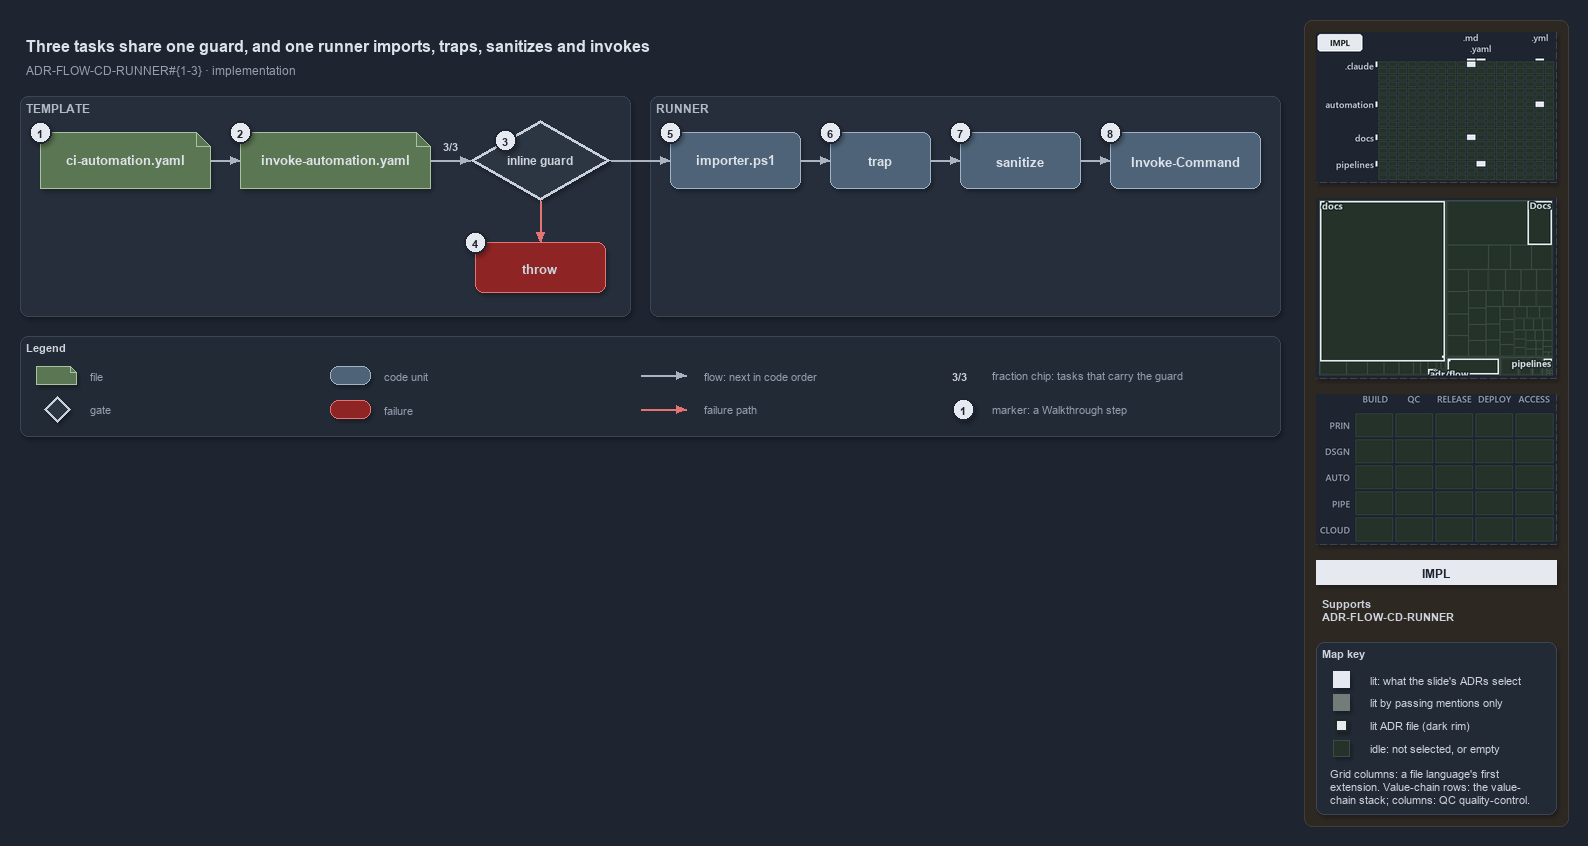

The diagram above was exported from draw.io. Its source (the exported page's mxGraphModel, read from the mxfile embedded in the PNG):
<mxGraphModel dx="1024" dy="768" grid="0" gridSize="10" guides="1" tooltips="1" connect="1" arrows="1" fold="1" page="1" pageScale="1" pageWidth="1572" pageHeight="600" background="#1E2430" math="0" shadow="1">
  <root>
    <mxCell id="0" />
    <mxCell id="1" parent="0" />
    <mxCell id="sidebar-bg" value="" style="rounded=1;arcSize=2;html=1;fillColor=#2E2823;strokeColor=#453C33;shadow=0;" vertex="1" parent="1">
      <mxGeometry x="1304" y="4" width="264" height="806" as="geometry" />
    </mxCell>
    <mxCell id="title" value="Three tasks share one guard, and one runner imports, traps, sanitizes and invokes" style="text;html=1;align=left;verticalAlign=middle;fontSize=16;fontStyle=1;fontColor=#DDE2E9;" vertex="1" parent="1">
      <mxGeometry x="20" y="14" width="1260" height="30" as="geometry" />
    </mxCell>
    <mxCell id="subtitle" value="ADR-FLOW-CD-RUNNER#{1-3} &amp;#183; implementation" style="text;html=1;align=left;verticalAlign=middle;fontSize=12;fontColor=#949FAE;" vertex="1" parent="1">
      <mxGeometry x="20" y="44" width="1240" height="20" as="geometry" />
    </mxCell>
    <mxCell id="band-template" value="TEMPLATE" style="rounded=1;html=1;arcSize=3;fillColor=#262E3B;strokeColor=#3A4555;verticalAlign=top;align=left;spacingLeft=8;fontStyle=1;fontSize=12;fontColor=#B0BAC7;" vertex="1" parent="1">
      <mxGeometry x="20" y="80" width="610" height="220" as="geometry" />
    </mxCell>
    <mxCell id="band-runner" value="RUNNER" style="rounded=1;html=1;arcSize=3;fillColor=#262E3B;strokeColor=#3A4555;verticalAlign=top;align=left;spacingLeft=8;fontStyle=1;fontSize=12;fontColor=#B0BAC7;" vertex="1" parent="1">
      <mxGeometry x="650" y="80" width="630" height="220" as="geometry" />
    </mxCell>
    <mxCell id="ci" value="&lt;b&gt;ci-automation.yaml&lt;/b&gt;" style="shape=note;size=14;whiteSpace=wrap;html=1;fillColor=#5B7653;strokeColor=#A9C29F;fontSize=13;fontColor=#DDE2E9;" vertex="1" parent="1">
      <mxGeometry x="40" y="116" width="170" height="56" as="geometry" />
    </mxCell>
    <mxCell id="template" value="&lt;b&gt;invoke-automation.yaml&lt;/b&gt;" style="shape=note;size=14;whiteSpace=wrap;html=1;fillColor=#5B7653;strokeColor=#A9C29F;fontSize=13;fontColor=#DDE2E9;" vertex="1" parent="1">
      <mxGeometry x="240" y="116" width="190" height="56" as="geometry" />
    </mxCell>
    <mxCell id="guard" value="&lt;b&gt;inline guard&lt;/b&gt;" style="rhombus;whiteSpace=wrap;html=1;fillColor=#2C3542;strokeColor=#C7D0DB;strokeWidth=3;fontSize=12;fontColor=#CDD3DC;" vertex="1" parent="1">
      <mxGeometry x="470" y="104" width="140" height="80" as="geometry" />
    </mxCell>
    <mxCell id="throw" value="&lt;b&gt;throw&lt;/b&gt;" style="rounded=1;whiteSpace=wrap;html=1;arcSize=20;fillColor=#8E2424;strokeColor=#E57373;fontSize=13;" vertex="1" parent="1">
      <mxGeometry x="475" y="226" width="130" height="50" as="geometry" />
    </mxCell>
    <mxCell id="importer" value="&lt;b&gt;importer.ps1&lt;/b&gt;" style="rounded=1;whiteSpace=wrap;html=1;arcSize=20;fillColor=#4E6378;strokeColor=#9FB3C8;fontSize=13;fontColor=#DDE2E9;" vertex="1" parent="1">
      <mxGeometry x="670" y="116" width="130" height="56" as="geometry" />
    </mxCell>
    <mxCell id="trap" value="&lt;b&gt;trap&lt;/b&gt;" style="rounded=1;whiteSpace=wrap;html=1;arcSize=20;fillColor=#4E6378;strokeColor=#9FB3C8;fontSize=13;fontColor=#DDE2E9;" vertex="1" parent="1">
      <mxGeometry x="830" y="116" width="100" height="56" as="geometry" />
    </mxCell>
    <mxCell id="sanitize" value="&lt;b&gt;sanitize&lt;/b&gt;" style="rounded=1;whiteSpace=wrap;html=1;arcSize=20;fillColor=#4E6378;strokeColor=#9FB3C8;fontSize=13;fontColor=#DDE2E9;" vertex="1" parent="1">
      <mxGeometry x="960" y="116" width="120" height="56" as="geometry" />
    </mxCell>
    <mxCell id="invoke" value="&lt;b&gt;Invoke-Command&lt;/b&gt;" style="rounded=1;whiteSpace=wrap;html=1;arcSize=20;fillColor=#4E6378;strokeColor=#9FB3C8;fontSize=13;fontColor=#DDE2E9;" vertex="1" parent="1">
      <mxGeometry x="1110" y="116" width="150" height="56" as="geometry" />
    </mxCell>
    <mxCell id="p-edge-ci-template-a" value="" style="text;html=1;strokeColor=none;fillColor=none;" vertex="1" parent="1">
      <mxGeometry x="210" y="144" width="1" height="1" as="geometry" />
    </mxCell>
    <mxCell id="p-edge-ci-template-b" value="" style="text;html=1;strokeColor=none;fillColor=none;" vertex="1" parent="1">
      <mxGeometry x="240" y="144" width="1" height="1" as="geometry" />
    </mxCell>
    <mxCell id="edge-ci-template" value="" style="edgeStyle=orthogonalEdgeStyle;rounded=1;html=1;fontSize=10;endArrow=block;strokeColor=#AAB4C3;fontColor=#CDD3DC;shadow=0;" edge="1" parent="1" source="p-edge-ci-template-a" target="p-edge-ci-template-b">
      <mxGeometry relative="1" as="geometry" />
    </mxCell>
    <mxCell id="p-edge-template-guard-a" value="" style="text;html=1;strokeColor=none;fillColor=none;" vertex="1" parent="1">
      <mxGeometry x="430" y="144" width="1" height="1" as="geometry" />
    </mxCell>
    <mxCell id="p-edge-template-guard-b" value="" style="text;html=1;strokeColor=none;fillColor=none;" vertex="1" parent="1">
      <mxGeometry x="470" y="144" width="1" height="1" as="geometry" />
    </mxCell>
    <mxCell id="edge-template-guard" value="" style="edgeStyle=orthogonalEdgeStyle;rounded=1;html=1;fontSize=10;endArrow=block;strokeColor=#AAB4C3;fontColor=#CDD3DC;shadow=0;" edge="1" parent="1" source="p-edge-template-guard-a" target="p-edge-template-guard-b">
      <mxGeometry relative="1" as="geometry" />
    </mxCell>
    <mxCell id="frac-template-guard" value="&lt;b&gt;3/3&lt;/b&gt;" style="text;html=1;align=center;verticalAlign=middle;fontSize=11;fontColor=#CDD3DC;fillColor=#262E3B;strokeColor=none;" vertex="1" parent="1">
      <mxGeometry x="435" y="120" width="30" height="18" as="geometry" />
    </mxCell>
    <mxCell id="p-edge-guard-throw-a" value="" style="text;html=1;strokeColor=none;fillColor=none;" vertex="1" parent="1">
      <mxGeometry x="540" y="184" width="1" height="1" as="geometry" />
    </mxCell>
    <mxCell id="p-edge-guard-throw-b" value="" style="text;html=1;strokeColor=none;fillColor=none;" vertex="1" parent="1">
      <mxGeometry x="540" y="226" width="1" height="1" as="geometry" />
    </mxCell>
    <mxCell id="edge-guard-throw" value="" style="edgeStyle=orthogonalEdgeStyle;rounded=1;html=1;fontSize=10;endArrow=block;strokeColor=#E57373;fontColor=#CDD3DC;shadow=0;" edge="1" parent="1" source="p-edge-guard-throw-a" target="p-edge-guard-throw-b">
      <mxGeometry relative="1" as="geometry" />
    </mxCell>
    <mxCell id="p-edge-guard-importer-a" value="" style="text;html=1;strokeColor=none;fillColor=none;" vertex="1" parent="1">
      <mxGeometry x="610" y="144" width="1" height="1" as="geometry" />
    </mxCell>
    <mxCell id="p-edge-guard-importer-b" value="" style="text;html=1;strokeColor=none;fillColor=none;" vertex="1" parent="1">
      <mxGeometry x="670" y="144" width="1" height="1" as="geometry" />
    </mxCell>
    <mxCell id="edge-guard-importer" value="" style="edgeStyle=orthogonalEdgeStyle;rounded=1;html=1;fontSize=10;endArrow=block;strokeColor=#AAB4C3;fontColor=#CDD3DC;shadow=0;" edge="1" parent="1" source="p-edge-guard-importer-a" target="p-edge-guard-importer-b">
      <mxGeometry relative="1" as="geometry" />
    </mxCell>
    <mxCell id="p-edge-importer-trap-a" value="" style="text;html=1;strokeColor=none;fillColor=none;" vertex="1" parent="1">
      <mxGeometry x="800" y="144" width="1" height="1" as="geometry" />
    </mxCell>
    <mxCell id="p-edge-importer-trap-b" value="" style="text;html=1;strokeColor=none;fillColor=none;" vertex="1" parent="1">
      <mxGeometry x="830" y="144" width="1" height="1" as="geometry" />
    </mxCell>
    <mxCell id="edge-importer-trap" value="" style="edgeStyle=orthogonalEdgeStyle;rounded=1;html=1;fontSize=10;endArrow=block;strokeColor=#AAB4C3;fontColor=#CDD3DC;shadow=0;" edge="1" parent="1" source="p-edge-importer-trap-a" target="p-edge-importer-trap-b">
      <mxGeometry relative="1" as="geometry" />
    </mxCell>
    <mxCell id="p-edge-trap-sanitize-a" value="" style="text;html=1;strokeColor=none;fillColor=none;" vertex="1" parent="1">
      <mxGeometry x="930" y="144" width="1" height="1" as="geometry" />
    </mxCell>
    <mxCell id="p-edge-trap-sanitize-b" value="" style="text;html=1;strokeColor=none;fillColor=none;" vertex="1" parent="1">
      <mxGeometry x="960" y="144" width="1" height="1" as="geometry" />
    </mxCell>
    <mxCell id="edge-trap-sanitize" value="" style="edgeStyle=orthogonalEdgeStyle;rounded=1;html=1;fontSize=10;endArrow=block;strokeColor=#AAB4C3;fontColor=#CDD3DC;shadow=0;" edge="1" parent="1" source="p-edge-trap-sanitize-a" target="p-edge-trap-sanitize-b">
      <mxGeometry relative="1" as="geometry" />
    </mxCell>
    <mxCell id="p-edge-sanitize-invoke-a" value="" style="text;html=1;strokeColor=none;fillColor=none;" vertex="1" parent="1">
      <mxGeometry x="1080" y="144" width="1" height="1" as="geometry" />
    </mxCell>
    <mxCell id="p-edge-sanitize-invoke-b" value="" style="text;html=1;strokeColor=none;fillColor=none;" vertex="1" parent="1">
      <mxGeometry x="1110" y="144" width="1" height="1" as="geometry" />
    </mxCell>
    <mxCell id="edge-sanitize-invoke" value="" style="edgeStyle=orthogonalEdgeStyle;rounded=1;html=1;fontSize=10;endArrow=block;strokeColor=#AAB4C3;fontColor=#CDD3DC;shadow=0;" edge="1" parent="1" source="p-edge-sanitize-invoke-a" target="p-edge-sanitize-invoke-b">
      <mxGeometry relative="1" as="geometry" />
    </mxCell>
    <mxCell id="mark-1" value="1" style="ellipse;html=1;fillColor=#E6EAF0;strokeColor=#1E2430;strokeWidth=2;fontColor=#1E2430;fontStyle=1;fontSize=11;" vertex="1" parent="1">
      <mxGeometry x="29" y="105" width="22" height="22" as="geometry" />
    </mxCell>
    <mxCell id="mark-2" value="2" style="ellipse;html=1;fillColor=#E6EAF0;strokeColor=#1E2430;strokeWidth=2;fontColor=#1E2430;fontStyle=1;fontSize=11;" vertex="1" parent="1">
      <mxGeometry x="229" y="105" width="22" height="22" as="geometry" />
    </mxCell>
    <mxCell id="mark-3" value="3" style="ellipse;html=1;fillColor=#E6EAF0;strokeColor=#1E2430;strokeWidth=2;fontColor=#1E2430;fontStyle=1;fontSize=11;" vertex="1" parent="1">
      <mxGeometry x="494" y="113" width="22" height="22" as="geometry" />
    </mxCell>
    <mxCell id="mark-4" value="4" style="ellipse;html=1;fillColor=#E6EAF0;strokeColor=#1E2430;strokeWidth=2;fontColor=#1E2430;fontStyle=1;fontSize=11;" vertex="1" parent="1">
      <mxGeometry x="464" y="215" width="22" height="22" as="geometry" />
    </mxCell>
    <mxCell id="mark-5" value="5" style="ellipse;html=1;fillColor=#E6EAF0;strokeColor=#1E2430;strokeWidth=2;fontColor=#1E2430;fontStyle=1;fontSize=11;" vertex="1" parent="1">
      <mxGeometry x="659" y="105" width="22" height="22" as="geometry" />
    </mxCell>
    <mxCell id="mark-6" value="6" style="ellipse;html=1;fillColor=#E6EAF0;strokeColor=#1E2430;strokeWidth=2;fontColor=#1E2430;fontStyle=1;fontSize=11;" vertex="1" parent="1">
      <mxGeometry x="819" y="105" width="22" height="22" as="geometry" />
    </mxCell>
    <mxCell id="mark-7" value="7" style="ellipse;html=1;fillColor=#E6EAF0;strokeColor=#1E2430;strokeWidth=2;fontColor=#1E2430;fontStyle=1;fontSize=11;" vertex="1" parent="1">
      <mxGeometry x="949" y="105" width="22" height="22" as="geometry" />
    </mxCell>
    <mxCell id="mark-8" value="8" style="ellipse;html=1;fillColor=#E6EAF0;strokeColor=#1E2430;strokeWidth=2;fontColor=#1E2430;fontStyle=1;fontSize=11;" vertex="1" parent="1">
      <mxGeometry x="1099" y="105" width="22" height="22" as="geometry" />
    </mxCell>
    <mxCell id="legend" value="&lt;b&gt;Legend&lt;/b&gt;" style="rounded=1;whiteSpace=wrap;html=1;arcSize=6;fillColor=#222A36;strokeColor=#3A4555;align=left;verticalAlign=top;spacing=8;fontSize=11;fontColor=#CDD3DC;" vertex="1" parent="1">
      <mxGeometry x="20" y="320" width="1260" height="100" as="geometry" />
    </mxCell>
    <mxCell id="legend-0" value="" style="shape=note;size=6;whiteSpace=wrap;html=1;fillColor=#5B7653;strokeColor=#A9C29F;fontColor=#DDE2E9;" vertex="1" parent="1">
      <mxGeometry x="36" y="350" width="40" height="18" as="geometry" />
    </mxCell>
    <mxCell id="legend-0-text" value="file" style="text;html=1;align=left;verticalAlign=middle;fontSize=11;fontColor=#949FAE;" vertex="1" parent="1">
      <mxGeometry x="84" y="349" width="300" height="20" as="geometry" />
    </mxCell>
    <mxCell id="legend-1" value="" style="rhombus;whiteSpace=wrap;html=1;fillColor=#2C3542;strokeColor=#C7D0DB;strokeWidth=3;fontColor=#CDD3DC;" vertex="1" parent="1">
      <mxGeometry x="44" y="380" width="26" height="26" as="geometry" />
    </mxCell>
    <mxCell id="legend-1-text" value="gate" style="text;html=1;align=left;verticalAlign=middle;fontSize=11;fontColor=#949FAE;" vertex="1" parent="1">
      <mxGeometry x="84" y="383" width="300" height="20" as="geometry" />
    </mxCell>
    <mxCell id="legend-2" value="" style="rounded=1;whiteSpace=wrap;html=1;arcSize=20;fillColor=#4E6378;strokeColor=#9FB3C8;fontColor=#DDE2E9;" vertex="1" parent="1">
      <mxGeometry x="330" y="350" width="40" height="18" as="geometry" />
    </mxCell>
    <mxCell id="legend-2-text" value="code unit" style="text;html=1;align=left;verticalAlign=middle;fontSize=11;fontColor=#949FAE;" vertex="1" parent="1">
      <mxGeometry x="378" y="349" width="300" height="20" as="geometry" />
    </mxCell>
    <mxCell id="legend-3" value="" style="rounded=1;whiteSpace=wrap;html=1;arcSize=20;fillColor=#8E2424;strokeColor=#E57373;" vertex="1" parent="1">
      <mxGeometry x="330" y="384" width="40" height="18" as="geometry" />
    </mxCell>
    <mxCell id="legend-3-text" value="failure" style="text;html=1;align=left;verticalAlign=middle;fontSize=11;fontColor=#949FAE;" vertex="1" parent="1">
      <mxGeometry x="378" y="383" width="300" height="20" as="geometry" />
    </mxCell>
    <mxCell id="p-legend-4-a" value="" style="text;html=1;strokeColor=none;fillColor=none;" vertex="1" parent="1">
      <mxGeometry x="640" y="359" width="1" height="1" as="geometry" />
    </mxCell>
    <mxCell id="p-legend-4-b" value="" style="text;html=1;strokeColor=none;fillColor=none;" vertex="1" parent="1">
      <mxGeometry x="686" y="359" width="1" height="1" as="geometry" />
    </mxCell>
    <mxCell id="legend-4" value="" style="edgeStyle=orthogonalEdgeStyle;rounded=1;html=1;fontSize=10;endArrow=block;strokeColor=#AAB4C3;fontColor=#CDD3DC;shadow=0;" edge="1" parent="1" source="p-legend-4-a" target="p-legend-4-b">
      <mxGeometry relative="1" as="geometry" />
    </mxCell>
    <mxCell id="legend-4-text" value="flow: next in code order" style="text;html=1;align=left;verticalAlign=middle;fontSize=11;fontColor=#949FAE;" vertex="1" parent="1">
      <mxGeometry x="698" y="349" width="300" height="20" as="geometry" />
    </mxCell>
    <mxCell id="p-legend-5-a" value="" style="text;html=1;strokeColor=none;fillColor=none;" vertex="1" parent="1">
      <mxGeometry x="640" y="393" width="1" height="1" as="geometry" />
    </mxCell>
    <mxCell id="p-legend-5-b" value="" style="text;html=1;strokeColor=none;fillColor=none;" vertex="1" parent="1">
      <mxGeometry x="686" y="393" width="1" height="1" as="geometry" />
    </mxCell>
    <mxCell id="legend-5" value="" style="edgeStyle=orthogonalEdgeStyle;rounded=1;html=1;fontSize=10;endArrow=block;strokeColor=#E57373;fontColor=#CDD3DC;shadow=0;" edge="1" parent="1" source="p-legend-5-a" target="p-legend-5-b">
      <mxGeometry relative="1" as="geometry" />
    </mxCell>
    <mxCell id="legend-5-text" value="failure path" style="text;html=1;align=left;verticalAlign=middle;fontSize=11;fontColor=#949FAE;" vertex="1" parent="1">
      <mxGeometry x="698" y="383" width="300" height="20" as="geometry" />
    </mxCell>
    <mxCell id="legend-6" value="&lt;b&gt;3/3&lt;/b&gt;" style="text;html=1;align=center;verticalAlign=middle;fontSize=11;fontColor=#CDD3DC;fillColor=#262E3B;strokeColor=none;" vertex="1" parent="1">
      <mxGeometry x="944" y="350" width="30" height="18" as="geometry" />
    </mxCell>
    <mxCell id="legend-6-text" value="fraction chip: tasks that carry the guard" style="text;html=1;align=left;verticalAlign=middle;fontSize=11;fontColor=#949FAE;" vertex="1" parent="1">
      <mxGeometry x="986" y="349" width="320" height="20" as="geometry" />
    </mxCell>
    <mxCell id="legend-7" value="1" style="ellipse;html=1;fillColor=#E6EAF0;strokeColor=#1E2430;strokeWidth=2;fontColor=#1E2430;fontStyle=1;fontSize=11;" vertex="1" parent="1">
      <mxGeometry x="952" y="382" width="22" height="22" as="geometry" />
    </mxCell>
    <mxCell id="legend-7-text" value="marker: a Walkthrough step" style="text;html=1;align=left;verticalAlign=middle;fontSize=11;fontColor=#949FAE;" vertex="1" parent="1">
      <mxGeometry x="986" y="383" width="320" height="20" as="geometry" />
    </mxCell>
    <mxCell id="minimap-grid" value="" style="shape=image;html=1;imageAspect=0;aspect=fixed;verticalLabelPosition=bottom;strokeColor=#3A4555;dashed=1;fillColor=#222A36;image=data:image/png,(base64 omitted: 10484 chars);" vertex="1" parent="1">
      <mxGeometry x="1316" y="16" width="240" height="150" as="geometry" />
    </mxCell>
    <mxCell id="minimap-tree" value="" style="shape=image;html=1;imageAspect=0;aspect=fixed;verticalLabelPosition=bottom;strokeColor=#3A4555;dashed=1;fillColor=#222A36;image=data:image/png,(base64 omitted: 9920 chars);" vertex="1" parent="1">
      <mxGeometry x="1316" y="182" width="240" height="180" as="geometry" />
    </mxCell>
    <mxCell id="minimap-chain" value="" style="shape=image;html=1;imageAspect=0;aspect=fixed;verticalLabelPosition=bottom;strokeColor=#3A4555;dashed=1;fillColor=#222A36;image=data:image/png,(base64 omitted: 11912 chars);" vertex="1" parent="1">
      <mxGeometry x="1316" y="378" width="240" height="150" as="geometry" />
    </mxCell>
    <mxCell id="lens-badge" value="IMPL" style="rounded=0;whiteSpace=wrap;html=1;align=center;verticalAlign=middle;fontSize=12;fontStyle=1;fontColor=#1E2430;fillColor=#E6EAF0;strokeColor=none;" vertex="1" parent="1">
      <mxGeometry x="1316" y="544" width="240" height="24" as="geometry" />
    </mxCell>
    <mxCell id="supports" value="&lt;b&gt;Supports&lt;/b&gt;&lt;br&gt;ADR-FLOW-CD-RUNNER" style="text;html=1;whiteSpace=wrap;align=left;verticalAlign=top;fontSize=11;fontColor=#CDD3DC;" vertex="1" parent="1">
      <mxGeometry x="1316" y="576" width="240" height="38" as="geometry" />
    </mxCell>
    <mxCell id="mapkey" value="&lt;b&gt;Map key&lt;/b&gt;" style="rounded=1;arcSize=6;whiteSpace=wrap;html=1;align=left;verticalAlign=top;fontSize=11;fontColor=#CDD3DC;fillColor=#222A36;strokeColor=#3A4555;spacingLeft=8;spacingTop=2;" vertex="1" parent="1">
      <mxGeometry x="1316" y="626" width="240" height="172" as="geometry" />
    </mxCell>
    <mxCell id="mapkey-lit" value="" style="rounded=0;html=1;fillColor=#E6EAF0;strokeColor=#E6EAF0;" vertex="1" parent="1">
      <mxGeometry x="1333.0" y="655.0" width="16" height="16" as="geometry" />
    </mxCell>
    <mxCell id="mapkey-lit-text" value="lit: what the slide's ADRs select" style="text;html=1;align=left;verticalAlign=middle;fontSize=11;fontColor=#CDD3DC;" vertex="1" parent="1">
      <mxGeometry x="1364" y="653" width="184" height="20" as="geometry" />
    </mxCell>
    <mxCell id="mapkey-touched" value="" style="rounded=0;html=1;fillColor=#727C79;strokeColor=#727C79;" vertex="1" parent="1">
      <mxGeometry x="1333.0" y="678.0" width="16" height="16" as="geometry" />
    </mxCell>
    <mxCell id="mapkey-touched-text" value="lit by passing mentions only" style="text;html=1;align=left;verticalAlign=middle;fontSize=11;fontColor=#CDD3DC;" vertex="1" parent="1">
      <mxGeometry x="1364" y="676" width="184" height="20" as="geometry" />
    </mxCell>
    <mxCell id="mapkey-adr" value="" style="rounded=0;html=1;fillColor=#E6EAF0;strokeColor=#1C2A24;strokeWidth=2;" vertex="1" parent="1">
      <mxGeometry x="1335.0" y="703.0" width="12" height="12" as="geometry" />
    </mxCell>
    <mxCell id="mapkey-adr-text" value="lit ADR file (dark rim)" style="text;html=1;align=left;verticalAlign=middle;fontSize=11;fontColor=#CDD3DC;" vertex="1" parent="1">
      <mxGeometry x="1364" y="699" width="184" height="20" as="geometry" />
    </mxCell>
    <mxCell id="mapkey-idle" value="" style="rounded=0;html=1;fillColor=#243229;strokeColor=#3B4D43;" vertex="1" parent="1">
      <mxGeometry x="1333.0" y="724.0" width="16" height="16" as="geometry" />
    </mxCell>
    <mxCell id="mapkey-idle-text" value="idle: not selected, or empty" style="text;html=1;align=left;verticalAlign=middle;fontSize=11;fontColor=#CDD3DC;" vertex="1" parent="1">
      <mxGeometry x="1364" y="722" width="184" height="20" as="geometry" />
    </mxCell>
    <mxCell id="mapkey-codes" value="Grid columns: a file language's first&lt;br&gt;extension. Value-chain rows: the value-&lt;br&gt;chain stack; columns: QC quality-control." style="text;html=1;align=left;verticalAlign=top;whiteSpace=wrap;fontSize=11;fontColor=#CDD3DC;" vertex="1" parent="1">
      <mxGeometry x="1324" y="746" width="224" height="46" as="geometry" />
    </mxCell>
  </root>
</mxGraphModel>